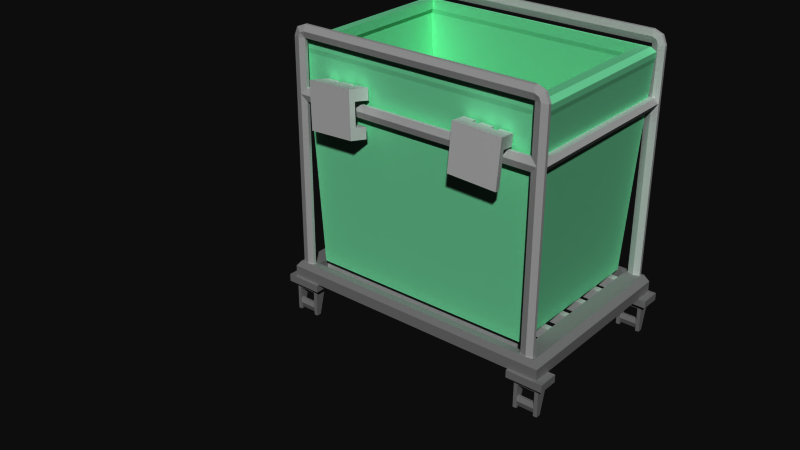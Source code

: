 # Source: bl_laundry_basket_mountpoints_shrunken.blend  (saved by Blender 2.49.2; exported with 4.5.12 LTS)
import bpy
from mathutils import Matrix  # noqa: F401  (used for matrix-valued properties, if any)

bpy.ops.wm.read_factory_settings(use_empty=True)
scene = bpy.context.scene
scene.name = 'Scene'

# ---- collections
col_collection_1 = bpy.data.collections.new('Collection 1'); scene.collection.children.link(col_collection_1)

# ---- materials (node trees are filled in below, after node groups)
mat_grey75 = bpy.data.materials.new('grey75')
mat_grey75.alpha_threshold = 0.0
mat_grey75.diffuse_color = (0.25, 0.25, 0.25, 1.0)
mat_grey75.roughness = 0.5
mat_grey75.line_color = (0.0, 0.0, 0.0, 1.0)
mat_hands = bpy.data.materials.new('hands')
mat_hands.alpha_threshold = 0.0
mat_hands.specular_color = (0.8, 0.8, 0.8)
mat_hands.roughness = 0.5
mat_hands.specular_intensity = 1.0
mat_hands.line_color = (0.0, 0.0, 0.0, 1.0)
mat_basket = bpy.data.materials.new('basket')
mat_basket.alpha_threshold = 0.0
mat_basket.diffuse_color = (0.4706, 0.9232, 0.671, 1.0)
mat_basket.roughness = 0.5
mat_basket.line_color = (0.0, 0.0, 0.0, 1.0)
mat_grey30 = bpy.data.materials.new('grey30')
mat_grey30.alpha_threshold = 0.0
mat_grey30.diffuse_color = (0.7, 0.7, 0.7, 1.0)
mat_grey30.roughness = 0.5
mat_grey30.line_color = (0.0, 0.0, 0.0, 1.0)
mat_grey50 = bpy.data.materials.new('grey50')
mat_grey50.alpha_threshold = 0.0
mat_grey50.diffuse_color = (0.5, 0.5, 0.5, 1.0)
mat_grey50.roughness = 0.5
mat_grey50.line_color = (0.0, 0.0, 0.0, 1.0)

# ---- material node trees

# ---- world
world_world = bpy.data.worlds.new('World'); scene.world = world_world
world_world.color = (0.05088, 0.05088, 0.05088)
world_world.use_sun_shadow = False
world_world.sun_shadow_jitter_overblur = 0.0
world_world.cycles.sampling_method = 'MANUAL'
world_world.cycles.sample_map_resolution = 256
world_world.light_settings.ao_factor = 0.4

# ---- meshes
me_cube_059 = bpy.data.meshes.new('Cube.059')
me_cube_059.from_pydata([(8.282, -13.77, 0.64), (8.446, -13.66, 0.64), (9.218, -13.77, 0.64), (9.054, -13.66, 0.64), (8.282, -13.84, 0.2846), (8.446, -13.74, 0.242), (9.218, -13.84, 0.2846), (9.054, -13.74, 0.242), (8.282, -14.04, -0.01673), (8.446, -13.96, -0.0954), (9.218, -14.04, -0.01673), (9.054, -13.96, -0.0954), (8.282, -14.34, -0.2181), (8.446, -14.3, -0.3208), (9.218, -14.34, -0.2181), (9.054, -14.3, -0.3208), (8.282, -14.7, -0.2888), (8.446, -14.7, -0.4), (9.218, -14.7, -0.2888), (9.054, -14.7, -0.4), (8.282, -15.06, -0.2181), (8.446, -15.1, -0.3208), (9.218, -15.06, -0.2181), (9.054, -15.1, -0.3208), (8.282, -15.36, -0.01673), (8.446, -15.44, -0.0954), (9.218, -15.36, -0.01673), (9.054, -15.44, -0.0954), (8.282, -15.56, 0.2846), (8.446, -15.66, 0.242), (9.218, -15.56, 0.2846), (9.054, -15.66, 0.242), (8.282, -15.63, 0.64), (8.446, -15.74, 0.64), (9.218, -15.63, 0.64), (9.054, -15.74, 0.64), (8.282, -15.56, 0.9954), (8.446, -15.66, 1.038), (9.218, -15.56, 0.9954), (9.054, -15.66, 1.038), (8.282, -15.36, 1.297), (8.446, -15.44, 1.375), (9.218, -15.36, 1.297), (9.054, -15.44, 1.375), (8.282, -15.06, 1.498), (8.446, -15.1, 1.601), (9.218, -15.06, 1.498), (9.054, -15.1, 1.601), (8.282, -14.7, 1.569), (8.446, -14.7, 1.68), (9.218, -14.7, 1.569), (9.054, -14.7, 1.68), (8.282, -14.34, 1.498), (8.446, -14.3, 1.601), (9.218, -14.34, 1.498), (9.054, -14.3, 1.601), (8.282, -14.04, 1.297), (8.446, -13.96, 1.375), (9.218, -14.04, 1.297), (9.054, -13.96, 1.375), (8.282, -13.84, 0.9954), (8.446, -13.74, 1.038), (9.218, -13.84, 0.9954), (9.054, -13.74, 1.038)], [], [(61, 3, 1), (11, 13, 9), (15, 17, 13), (19, 21, 17), (21, 27, 25), (27, 29, 25), (31, 33, 29), (35, 37, 33), (39, 41, 37), (43, 45, 41), (47, 49, 45), (51, 53, 49), (55, 57, 53), (59, 61, 57), (5, 11, 9), (38, 18, 10), (1, 7, 5), (4, 0, 1), (3, 6, 7), (9, 4, 5), (11, 6, 10), (13, 8, 9), (15, 10, 14), (17, 12, 13), (19, 14, 18), (17, 20, 16), (19, 22, 23), (25, 20, 21), (27, 22, 26), (29, 24, 25), (31, 26, 30), (33, 28, 29), (35, 30, 34), (33, 36, 32), (35, 38, 39), (37, 40, 36), (39, 42, 43), (45, 40, 41), (47, 42, 46), (49, 44, 45), (51, 46, 50), (49, 52, 48), (51, 54, 55), (57, 52, 53), (59, 54, 58), (61, 56, 57), (63, 58, 62), (1, 60, 61), (3, 62, 2), (28, 8, 12), (61, 63, 3), (11, 15, 13), (15, 19, 17), (19, 23, 21), (21, 23, 27), (27, 31, 29), (31, 35, 33), (35, 39, 37), (39, 43, 41), (43, 47, 45), (47, 51, 49), (51, 55, 53), (55, 59, 57), (59, 63, 61), (5, 7, 11), (10, 6, 2), (2, 62, 58), (58, 54, 50), (50, 46, 42), (42, 38, 10), (34, 30, 38), (26, 22, 18), (18, 14, 10), (10, 2, 58), (58, 50, 42), (38, 30, 26), (26, 18, 38), (10, 58, 42), (1, 3, 7), (1, 5, 4), (3, 2, 6), (9, 8, 4), (11, 7, 6), (13, 12, 8), (15, 11, 10), (17, 16, 12), (19, 15, 14), (17, 21, 20), (19, 18, 22), (25, 24, 20), (27, 23, 22), (29, 28, 24), (31, 27, 26), (33, 32, 28), (35, 31, 30), (33, 37, 36), (35, 34, 38), (37, 41, 40), (39, 38, 42), (45, 44, 40), (47, 43, 42), (49, 48, 44), (51, 47, 46), (49, 53, 52), (51, 50, 54), (57, 56, 52), (59, 55, 54), (61, 60, 56), (63, 59, 58), (1, 0, 60), (3, 63, 62), (60, 0, 56), (8, 0, 4), (12, 16, 28), (20, 24, 28), (28, 32, 36), (36, 40, 44), (44, 48, 56), (52, 56, 48), (0, 8, 56), (16, 20, 28), (28, 36, 56), (44, 56, 36), (8, 28, 56)])
me_cube_059.materials.append(mat_grey75)
me_cube_059.use_remesh_preserve_volume = False
me_cube_059.use_remesh_preserve_attributes = False
me_cube_059.use_mirror_vertex_groups = False
me_cube_059.update()
me_cube_060 = bpy.data.meshes.new('Cube.060')
me_cube_060.from_pydata([(-8.282, -13.77, 0.64), (-8.446, -13.66, 0.64), (-9.218, -13.77, 0.64), (-9.054, -13.66, 0.64), (-8.282, -13.84, 0.2846), (-8.446, -13.74, 0.242), (-9.218, -13.84, 0.2846), (-9.054, -13.74, 0.242), (-8.282, -14.04, -0.01673), (-8.446, -13.96, -0.0954), (-9.218, -14.04, -0.01673), (-9.054, -13.96, -0.0954), (-8.282, -14.34, -0.2181), (-8.446, -14.3, -0.3208), (-9.218, -14.34, -0.2181), (-9.054, -14.3, -0.3208), (-8.282, -14.7, -0.2888), (-8.446, -14.7, -0.4), (-9.218, -14.7, -0.2888), (-9.054, -14.7, -0.4), (-8.282, -15.06, -0.2181), (-8.446, -15.1, -0.3208), (-9.218, -15.06, -0.2181), (-9.054, -15.1, -0.3208), (-8.282, -15.36, -0.01673), (-8.446, -15.44, -0.0954), (-9.218, -15.36, -0.01673), (-9.054, -15.44, -0.0954), (-8.282, -15.56, 0.2846), (-8.446, -15.66, 0.242), (-9.218, -15.56, 0.2846), (-9.054, -15.66, 0.242), (-8.282, -15.63, 0.64), (-8.446, -15.74, 0.64), (-9.218, -15.63, 0.64), (-9.054, -15.74, 0.64), (-8.282, -15.56, 0.9954), (-8.446, -15.66, 1.038), (-9.218, -15.56, 0.9954), (-9.054, -15.66, 1.038), (-8.282, -15.36, 1.297), (-8.446, -15.44, 1.375), (-9.218, -15.36, 1.297), (-9.054, -15.44, 1.375), (-8.282, -15.06, 1.498), (-8.446, -15.1, 1.601), (-9.218, -15.06, 1.498), (-9.054, -15.1, 1.601), (-8.282, -14.7, 1.569), (-8.446, -14.7, 1.68), (-9.218, -14.7, 1.569), (-9.054, -14.7, 1.68), (-8.282, -14.34, 1.498), (-8.446, -14.3, 1.601), (-9.218, -14.34, 1.498), (-9.054, -14.3, 1.601), (-8.282, -14.04, 1.297), (-8.446, -13.96, 1.375), (-9.218, -14.04, 1.297), (-9.054, -13.96, 1.375), (-8.282, -13.84, 0.9954), (-8.446, -13.74, 1.038), (-9.218, -13.84, 0.9954), (-9.054, -13.74, 1.038)], [], [(61, 3, 63), (13, 11, 9), (17, 15, 13), (21, 19, 17), (21, 27, 23), (29, 27, 25), (33, 31, 29), (37, 35, 33), (41, 39, 37), (45, 43, 41), (49, 47, 45), (53, 51, 49), (57, 55, 53), (61, 59, 57), (5, 11, 7), (38, 50, 18), (1, 7, 3), (1, 4, 5), (6, 3, 7), (4, 9, 5), (11, 6, 7), (8, 13, 9), (15, 10, 11), (12, 17, 13), (19, 14, 15), (17, 20, 21), (23, 18, 19), (20, 25, 21), (27, 22, 23), (24, 29, 25), (31, 26, 27), (28, 33, 29), (35, 30, 31), (33, 36, 37), (38, 35, 39), (37, 40, 41), (42, 39, 43), (40, 45, 41), (46, 43, 47), (44, 49, 45), (51, 46, 47), (49, 52, 53), (54, 51, 55), (53, 56, 57), (59, 54, 55), (56, 61, 57), (63, 58, 59), (60, 1, 61), (3, 62, 63), (36, 8, 56), (61, 1, 3), (13, 15, 11), (17, 19, 15), (21, 23, 19), (21, 25, 27), (29, 31, 27), (33, 35, 31), (37, 39, 35), (41, 43, 39), (45, 47, 43), (49, 51, 47), (53, 55, 51), (57, 59, 55), (61, 63, 59), (5, 9, 11), (2, 6, 10), (10, 14, 18), (18, 22, 26), (26, 30, 38), (34, 38, 30), (42, 46, 50), (50, 54, 58), (58, 62, 2), (2, 10, 58), (18, 26, 38), (38, 42, 50), (50, 58, 18), (10, 18, 58), (1, 5, 7), (1, 0, 4), (6, 2, 3), (4, 8, 9), (11, 10, 6), (8, 12, 13), (15, 14, 10), (12, 16, 17), (19, 18, 14), (17, 16, 20), (23, 22, 18), (20, 24, 25), (27, 26, 22), (24, 28, 29), (31, 30, 26), (28, 32, 33), (35, 34, 30), (33, 32, 36), (38, 34, 35), (37, 36, 40), (42, 38, 39), (40, 44, 45), (46, 42, 43), (44, 48, 49), (51, 50, 46), (49, 48, 52), (54, 50, 51), (53, 52, 56), (59, 58, 54), (56, 60, 61), (63, 62, 58), (60, 0, 1), (3, 2, 62), (4, 0, 8), (56, 0, 60), (52, 48, 56), (44, 40, 36), (36, 32, 28), (28, 24, 20), (20, 16, 12), (12, 8, 20), (0, 56, 8), (48, 44, 36), (36, 28, 8), (20, 8, 28), (56, 48, 36)])
me_cube_060.materials.append(mat_grey75)
me_cube_060.use_remesh_preserve_volume = False
me_cube_060.use_remesh_preserve_attributes = False
me_cube_060.use_mirror_vertex_groups = False
me_cube_060.update()
me_cube_061 = bpy.data.meshes.new('Cube.061')
me_cube_061.from_pydata([(-8.282, 14.59, 0.64), (-8.446, 14.7, 0.64), (-9.218, 14.59, 0.64), (-9.054, 14.7, 0.64), (-8.282, 14.52, 0.2846), (-8.446, 14.62, 0.242), (-9.218, 14.52, 0.2846), (-9.054, 14.62, 0.242), (-8.282, 14.32, -0.01673), (-8.446, 14.4, -0.0954), (-9.218, 14.32, -0.01673), (-9.054, 14.4, -0.0954), (-8.282, 14.02, -0.2181), (-8.446, 14.06, -0.3208), (-9.218, 14.02, -0.2181), (-9.054, 14.06, -0.3208), (-8.282, 13.66, -0.2888), (-8.446, 13.66, -0.4), (-9.218, 13.66, -0.2888), (-9.054, 13.66, -0.4), (-8.282, 13.3, -0.2181), (-8.446, 13.26, -0.3208), (-9.218, 13.3, -0.2181), (-9.054, 13.26, -0.3208), (-8.282, 13.0, -0.01673), (-8.446, 12.92, -0.0954), (-9.218, 13.0, -0.01673), (-9.054, 12.92, -0.0954), (-8.282, 12.8, 0.2846), (-8.446, 12.7, 0.242), (-9.218, 12.8, 0.2846), (-9.054, 12.7, 0.242), (-8.282, 12.73, 0.64), (-8.446, 12.62, 0.64), (-9.218, 12.73, 0.64), (-9.054, 12.62, 0.64), (-8.282, 12.8, 0.9954), (-8.446, 12.7, 1.038), (-9.218, 12.8, 0.9954), (-9.054, 12.7, 1.038), (-8.282, 13.0, 1.297), (-8.446, 12.92, 1.375), (-9.218, 13.0, 1.297), (-9.054, 12.92, 1.375), (-8.282, 13.3, 1.498), (-8.446, 13.26, 1.601), (-9.218, 13.3, 1.498), (-9.054, 13.26, 1.601), (-8.282, 13.66, 1.569), (-8.446, 13.66, 1.68), (-9.218, 13.66, 1.569), (-9.054, 13.66, 1.68), (-8.282, 14.02, 1.498), (-8.446, 14.06, 1.601), (-9.218, 14.02, 1.498), (-9.054, 14.06, 1.601), (-8.282, 14.32, 1.297), (-8.446, 14.4, 1.375), (-9.218, 14.32, 1.297), (-9.054, 14.4, 1.375), (-8.282, 14.52, 0.9954), (-8.446, 14.62, 1.038), (-9.218, 14.52, 0.9954), (-9.054, 14.62, 1.038)], [], [(61, 3, 63), (13, 11, 9), (17, 15, 13), (21, 19, 17), (21, 27, 23), (29, 27, 25), (33, 31, 29), (37, 35, 33), (41, 39, 37), (45, 43, 41), (49, 47, 45), (53, 51, 49), (57, 55, 53), (57, 63, 59), (9, 7, 5), (38, 50, 18), (1, 7, 3), (1, 4, 5), (6, 3, 7), (4, 9, 5), (10, 7, 11), (8, 13, 9), (14, 11, 15), (12, 17, 13), (18, 15, 19), (16, 21, 17), (22, 19, 23), (21, 24, 25), (27, 22, 23), (24, 29, 25), (31, 26, 27), (28, 33, 29), (35, 30, 31), (33, 36, 37), (38, 35, 39), (37, 40, 41), (42, 39, 43), (41, 44, 45), (47, 42, 43), (45, 48, 49), (50, 47, 51), (49, 52, 53), (55, 50, 51), (52, 57, 53), (59, 54, 55), (57, 60, 61), (63, 58, 59), (60, 1, 61), (3, 62, 63), (36, 8, 56), (61, 1, 3), (13, 15, 11), (17, 19, 15), (21, 23, 19), (21, 25, 27), (29, 31, 27), (33, 35, 31), (37, 39, 35), (41, 43, 39), (45, 47, 43), (49, 51, 47), (53, 55, 51), (57, 59, 55), (57, 61, 63), (9, 11, 7), (2, 6, 10), (10, 14, 18), (18, 22, 26), (26, 30, 38), (34, 38, 30), (42, 46, 50), (50, 54, 58), (58, 62, 2), (2, 10, 58), (18, 26, 38), (38, 42, 50), (50, 58, 18), (10, 18, 58), (1, 5, 7), (1, 0, 4), (6, 2, 3), (4, 8, 9), (10, 6, 7), (8, 12, 13), (14, 10, 11), (12, 16, 17), (18, 14, 15), (16, 20, 21), (22, 18, 19), (21, 20, 24), (27, 26, 22), (24, 28, 29), (31, 30, 26), (28, 32, 33), (35, 34, 30), (33, 32, 36), (38, 34, 35), (37, 36, 40), (42, 38, 39), (41, 40, 44), (47, 46, 42), (45, 44, 48), (50, 46, 47), (49, 48, 52), (55, 54, 50), (52, 56, 57), (59, 58, 54), (57, 56, 60), (63, 62, 58), (60, 0, 1), (3, 2, 62), (4, 0, 8), (56, 0, 60), (52, 48, 56), (44, 40, 36), (36, 32, 28), (28, 24, 20), (20, 16, 8), (12, 8, 16), (0, 56, 8), (48, 44, 36), (36, 28, 8), (20, 8, 28), (56, 48, 36)])
me_cube_061.materials.append(mat_grey75)
me_cube_061.use_remesh_preserve_volume = False
me_cube_061.use_remesh_preserve_attributes = False
me_cube_061.use_mirror_vertex_groups = False
me_cube_061.update()
me_cube_058 = bpy.data.meshes.new('Cube.058')
me_cube_058.from_pydata([(8.282, 14.59, 0.64), (8.446, 14.7, 0.64), (9.218, 14.59, 0.64), (9.054, 14.7, 0.64), (8.282, 14.52, 0.2846), (8.446, 14.62, 0.242), (9.218, 14.52, 0.2846), (9.054, 14.62, 0.242), (8.282, 14.32, -0.01673), (8.446, 14.4, -0.0954), (9.218, 14.32, -0.01673), (9.054, 14.4, -0.0954), (8.282, 14.02, -0.2181), (8.446, 14.06, -0.3208), (9.218, 14.02, -0.2181), (9.054, 14.06, -0.3208), (8.282, 13.66, -0.2888), (8.446, 13.66, -0.4), (9.218, 13.66, -0.2888), (9.054, 13.66, -0.4), (8.282, 13.3, -0.2181), (8.446, 13.26, -0.3208), (9.218, 13.3, -0.2181), (9.054, 13.26, -0.3208), (8.282, 13.0, -0.01673), (8.446, 12.92, -0.0954), (9.218, 13.0, -0.01673), (9.054, 12.92, -0.0954), (8.282, 12.8, 0.2846), (8.446, 12.7, 0.242), (9.218, 12.8, 0.2846), (9.054, 12.7, 0.242), (8.282, 12.73, 0.64), (8.446, 12.62, 0.64), (9.218, 12.73, 0.64), (9.054, 12.62, 0.64), (8.282, 12.8, 0.9954), (8.446, 12.7, 1.038), (9.218, 12.8, 0.9954), (9.054, 12.7, 1.038), (8.282, 13.0, 1.297), (8.446, 12.92, 1.375), (9.218, 13.0, 1.297), (9.054, 12.92, 1.375), (8.282, 13.3, 1.498), (8.446, 13.26, 1.601), (9.218, 13.3, 1.498), (9.054, 13.26, 1.601), (8.282, 13.66, 1.569), (8.446, 13.66, 1.68), (9.218, 13.66, 1.569), (9.054, 13.66, 1.68), (8.282, 14.02, 1.498), (8.446, 14.06, 1.601), (9.218, 14.02, 1.498), (9.054, 14.06, 1.601), (8.282, 14.32, 1.297), (8.446, 14.4, 1.375), (9.218, 14.32, 1.297), (9.054, 14.4, 1.375), (8.282, 14.52, 0.9954), (8.446, 14.62, 1.038), (9.218, 14.52, 0.9954), (9.054, 14.62, 1.038)], [], [(61, 3, 1), (9, 15, 13), (15, 17, 13), (17, 23, 21), (21, 27, 25), (27, 29, 25), (31, 33, 29), (35, 37, 33), (39, 41, 37), (43, 45, 41), (47, 49, 45), (51, 53, 49), (55, 57, 53), (57, 63, 61), (7, 9, 5), (38, 18, 10), (1, 7, 5), (4, 0, 1), (3, 6, 7), (5, 8, 4), (7, 10, 11), (13, 8, 9), (15, 10, 14), (13, 16, 12), (19, 14, 18), (21, 16, 17), (19, 22, 23), (25, 20, 21), (27, 22, 26), (25, 28, 24), (27, 30, 31), (33, 28, 29), (35, 30, 34), (33, 36, 32), (35, 38, 39), (41, 36, 37), (39, 42, 43), (41, 44, 40), (43, 46, 47), (45, 48, 44), (51, 46, 50), (49, 52, 48), (51, 54, 55), (53, 56, 52), (55, 58, 59), (61, 56, 57), (63, 58, 62), (1, 60, 61), (3, 62, 2), (28, 56, 8), (61, 63, 3), (9, 11, 15), (15, 19, 17), (17, 19, 23), (21, 23, 27), (27, 31, 29), (31, 35, 33), (35, 39, 37), (39, 43, 41), (43, 47, 45), (47, 51, 49), (51, 55, 53), (55, 59, 57), (57, 59, 63), (7, 11, 9), (10, 6, 2), (2, 62, 58), (58, 54, 50), (50, 46, 42), (42, 38, 58), (34, 30, 38), (26, 22, 18), (18, 14, 10), (10, 2, 58), (58, 50, 42), (38, 30, 26), (26, 18, 38), (10, 58, 38), (1, 3, 7), (1, 5, 4), (3, 2, 6), (5, 9, 8), (7, 6, 10), (13, 12, 8), (15, 11, 10), (13, 17, 16), (19, 15, 14), (21, 20, 16), (19, 18, 22), (25, 24, 20), (27, 23, 22), (25, 29, 28), (27, 26, 30), (33, 32, 28), (35, 31, 30), (33, 37, 36), (35, 34, 38), (41, 40, 36), (39, 38, 42), (41, 45, 44), (43, 42, 46), (45, 49, 48), (51, 47, 46), (49, 53, 52), (51, 50, 54), (53, 57, 56), (55, 54, 58), (61, 60, 56), (63, 59, 58), (1, 0, 60), (3, 63, 62), (60, 0, 56), (8, 0, 4), (12, 16, 8), (20, 24, 28), (28, 32, 36), (36, 40, 44), (44, 48, 56), (52, 56, 48), (0, 8, 56), (16, 20, 28), (28, 36, 56), (44, 56, 36), (8, 16, 28)])
me_cube_058.materials.append(mat_grey75)
me_cube_058.use_remesh_preserve_volume = False
me_cube_058.use_remesh_preserve_attributes = False
me_cube_058.use_mirror_vertex_groups = False
me_cube_058.update()
me_base_mesh_000 = bpy.data.meshes.new('base_Mesh.000')
me_base_mesh_000.from_pydata([(0.552, 1.754, 1.504), (0.5929, 1.751, 1.501), (0.5811, 1.665, 1.402), (0.663, 1.66, 1.397), (0.4525, 1.533, 1.659), (0.3372, 1.526, 1.487), (0.3329, 1.448, 1.493), (0.4206, 1.675, 1.413), (0.4355, 1.442, 1.486), (0.4398, 1.52, 1.48), (0.5402, 1.668, 1.405), (0.5479, 1.675, 1.513), (0.5445, 1.746, 1.399), (0.4658, 1.751, 1.404), (0.4692, 1.68, 1.518), (0.4615, 1.672, 1.41), (0.6706, 1.668, 1.505), (0.5888, 1.673, 1.51), (0.4282, 1.683, 1.521), (0.3586, 1.697, 1.654), (0.6909, 1.763, 1.724), (0.6747, 1.747, 1.496), (0.5854, 1.744, 1.396), (0.4249, 1.754, 1.407), (0.4323, 1.761, 1.512), (0.3698, 1.782, 1.745), (0.4733, 1.759, 1.509), (0.5304, 1.773, 1.735), (0.6736, 1.448, 1.748), (0.6673, 1.739, 1.391), (0.3462, 1.758, 1.412), (0.3419, 1.68, 1.418), (0.3525, 1.468, 1.769), (0.3499, 1.539, 1.666), (0.4373, 1.692, 1.649), (0.6797, 1.677, 1.633), (0.6667, 1.441, 1.651), (0.4482, 1.454, 1.665), (-0.5888, 1.673, 1.51), (-0.5929, 1.751, 1.501), (-0.5811, 1.665, 1.402), (-0.6673, 1.739, 1.391), (-0.663, 1.66, 1.397), (-0.3462, 1.758, 1.412), (-0.4249, 1.754, 1.407), (-0.3499, 1.539, 1.666), (-0.4398, 1.52, 1.48), (-0.3372, 1.526, 1.487), (-0.3329, 1.448, 1.493), (-0.4206, 1.675, 1.413), (-0.4282, 1.683, 1.521), (-0.4355, 1.442, 1.486), (-0.4525, 1.533, 1.659), (-0.4482, 1.454, 1.665), (-0.552, 1.754, 1.504), (-0.5445, 1.746, 1.399), (-0.5402, 1.668, 1.405), (-0.4658, 1.751, 1.404), (-0.4615, 1.672, 1.41), (-0.5479, 1.675, 1.513), (-0.4692, 1.68, 1.518), (-0.6706, 1.668, 1.505), (-0.4373, 1.692, 1.649), (-0.3586, 1.697, 1.654), (-0.3419, 1.68, 1.418), (-0.5304, 1.773, 1.735), (-0.6747, 1.747, 1.496), (-0.5854, 1.744, 1.396), (-0.4323, 1.761, 1.512), (-0.3698, 1.782, 1.745), (-0.4733, 1.759, 1.509), (-0.3525, 1.468, 1.769), (-0.6909, 1.763, 1.724), (-0.6736, 1.448, 1.748), (-0.6667, 1.441, 1.651), (-0.6797, 1.677, 1.633)], [], [(11, 0, 1), (11, 1, 17), (1, 2, 17), (2, 1, 22), (2, 29, 3), (29, 2, 22), (30, 7, 31), (7, 30, 23), (33, 9, 5), (9, 33, 4), (5, 8, 6), (8, 5, 9), (7, 24, 18), (24, 7, 23), (8, 4, 37), (4, 8, 9), (26, 15, 14), (15, 26, 13), (10, 0, 11), (0, 10, 12), (15, 12, 10), (12, 15, 13), (14, 24, 26), (24, 14, 18), (15, 11, 14), (11, 15, 10), (16, 2, 3), (2, 16, 17), (35, 17, 16), (17, 35, 11), (34, 11, 35), (11, 34, 14), (14, 34, 18), (19, 18, 34), (31, 18, 19), (18, 31, 7), (1, 0, 27), (20, 1, 27), (21, 1, 20), (1, 21, 22), (29, 22, 21), (23, 30, 24), (25, 24, 30), (27, 24, 25), (24, 27, 26), (0, 26, 27), (26, 0, 13), (13, 0, 12), (25, 32, 27), (28, 27, 32), (27, 28, 20), (35, 28, 36), (28, 35, 20), (20, 35, 21), (16, 21, 35), (3, 21, 16), (21, 3, 29), (5, 6, 33), (32, 33, 6), (33, 32, 19), (25, 19, 32), (30, 19, 25), (19, 30, 31), (36, 28, 37), (32, 37, 28), (6, 37, 32), (37, 6, 8), (33, 19, 4), (34, 4, 19), (35, 4, 34), (36, 4, 35), (4, 36, 37), (39, 54, 59), (59, 38, 39), (39, 38, 40), (40, 67, 39), (40, 42, 41), (41, 67, 40), (43, 64, 49), (49, 44, 43), (45, 47, 46), (46, 52, 45), (47, 48, 51), (51, 46, 47), (49, 50, 68), (68, 44, 49), (51, 53, 52), (52, 46, 51), (70, 60, 58), (58, 57, 70), (56, 59, 54), (54, 55, 56), (58, 56, 55), (55, 57, 58), (60, 70, 68), (68, 50, 60), (58, 60, 59), (59, 56, 58), (61, 42, 40), (40, 38, 61), (75, 61, 38), (38, 59, 75), (62, 75, 59), (59, 60, 62), (60, 50, 62), (63, 62, 50), (64, 63, 50), (50, 49, 64), (65, 54, 39), (72, 65, 39), (66, 72, 39), (39, 67, 66), (41, 66, 67), (44, 68, 43), (69, 43, 68), (65, 69, 68), (68, 70, 65), (54, 65, 70), (70, 57, 54), (55, 54, 57), (69, 65, 71), (73, 71, 65), (65, 72, 73), (75, 74, 73), (73, 72, 75), (72, 66, 75), (61, 75, 66), (42, 61, 66), (66, 41, 42), (47, 45, 48), (71, 48, 45), (45, 63, 71), (69, 71, 63), (43, 69, 63), (63, 64, 43), (74, 53, 73), (71, 73, 53), (48, 71, 53), (53, 51, 48), (45, 52, 63), (62, 63, 52), (75, 62, 52), (74, 75, 52), (52, 53, 74)])
_uv = me_base_mesh_000.uv_layers.new(name='UVMap')
_uv.uv.foreach_set('vector', [0.4659, 0.5893, 0.4659, 0.6785, 0.429, 0.6785, 0.4659, 0.5893, 0.429, 0.6785, 0.429, 0.5893, 0.4131, 0.6785, 0.2928, 0.5893, 0.4167, 0.5893, 0.2928, 0.5893, 0.4131, 0.6785, 0.0, 1.0, 0.429, 0.5893, 0.3552, 0.6785, 0.3552, 0.5893, 0.3552, 0.6785, 0.429, 0.5893, 0.429, 0.6785, 0.6448, 0.6785, 0.5738, 0.5893, 0.6448, 0.5893, 0.5738, 0.5893, 0.6448, 0.6785, 0.5738, 0.6785, 0.4368, 0.6448, 0.6425, 0.5523, 0.6425, 0.6448, 0.6425, 0.5523, 0.4368, 0.6448, 0.4368, 0.5523, 0.6448, 0.4107, 0.5523, 0.3215, 0.6448, 0.3215, 0.5523, 0.3215, 0.6448, 0.4107, 0.5523, 0.4107, 0.7072, 0.5893, 0.5869, 0.6785, 0.5833, 0.5893, 0.5869, 0.6785, 0.7072, 0.5893, 0.7072, 0.6785, 0.6425, 0.3215, 0.4368, 0.4107, 0.4368, 0.3215, 0.4368, 0.4107, 0.6425, 0.3215, 0.6425, 0.4107, 0.4131, 0.6785, 0.2928, 0.5893, 0.4167, 0.5893, 0.2928, 0.5893, 0.4131, 0.6785, 0.2928, 0.6785, 0.7072, 0.5893, 0.5869, 0.6785, 0.5833, 0.5893, 0.5869, 0.6785, 0.7072, 0.5893, 0.7072, 0.6785, 0.5369, 0.5893, 0.4659, 0.6785, 0.4659, 0.5893, 0.4659, 0.6785, 0.5369, 0.5893, 0.5369, 0.6785, 0.5369, 0.5893, 0.5738, 0.6785, 0.5369, 0.6785, 0.5738, 0.6785, 0.5369, 0.5893, 0.5738, 0.5893, 0.2928, 0.5369, 0.4167, 0.4659, 0.4167, 0.5369, 0.4167, 0.4659, 0.2928, 0.5369, 0.2928, 0.4659, 0.4167, 0.3552, 0.2928, 0.429, 0.2928, 0.3552, 0.2928, 0.429, 0.4167, 0.3552, 0.4167, 0.429, 0.5632, 0.3552, 0.4167, 0.429, 0.4167, 0.3552, 0.4167, 0.429, 0.5632, 0.3552, 0.4167, 0.4659, 0.5632, 0.5738, 0.4167, 0.4659, 0.5632, 0.3552, 0.4167, 0.4659, 0.5632, 0.5738, 0.4167, 0.5369, 0.4167, 0.5369, 0.5632, 0.5738, 0.4167, 0.5738, 0.5632, 0.6448, 0.4167, 0.5738, 0.5632, 0.5738, 0.2928, 0.6448, 0.4167, 0.5738, 0.5632, 0.6448, 0.4167, 0.5738, 0.2928, 0.6448, 0.2928, 0.5738, 0.5869, 0.429, 0.5869, 0.4659, 0.325, 0.5, 0.325, 0.3552, 0.5869, 0.429, 0.325, 0.5, 0.5869, 0.3552, 0.5869, 0.429, 0.325, 0.3552, 0.5869, 0.429, 0.5869, 0.3552, 0.7072, 0.429, 0.7072, 0.3552, 0.7072, 0.429, 0.5869, 0.3552, 0.7072, 0.5738, 0.7072, 0.6448, 0.5869, 0.5738, 0.325, 0.6448, 0.5869, 0.5738, 0.7072, 0.6448, 0.325, 0.5, 0.5869, 0.5738, 0.325, 0.6448, 0.5869, 0.5738, 0.325, 0.5, 0.5869, 0.5369, 0.5869, 0.4659, 0.5869, 0.5369, 0.325, 0.5, 0.5869, 0.5369, 0.5869, 0.4659, 0.7072, 0.5369, 0.7072, 0.5369, 0.5869, 0.4659, 0.7072, 0.4659, 0.3552, 0.6785, 0.3552, 0.3215, 0.5, 0.6785, 0.6448, 0.3215, 0.5, 0.6785, 0.3552, 0.3215, 0.5, 0.6785, 0.6448, 0.3215, 0.6448, 0.6785, 0.4368, 0.5893, 0.325, 0.3215, 0.4368, 0.3215, 0.325, 0.3215, 0.4368, 0.5893, 0.325, 0.6785, 0.325, 0.6785, 0.4368, 0.5893, 0.5869, 0.6785, 0.5833, 0.5893, 0.5869, 0.6785, 0.4368, 0.5893, 0.7072, 0.5893, 0.5869, 0.6785, 0.5833, 0.5893, 0.5869, 0.6785, 0.7072, 0.5893, 0.7072, 0.6785, 0.3575, 0.4107, 0.3575, 0.3215, 0.5632, 0.4107, 0.675, 0.3215, 0.5632, 0.4107, 0.3575, 0.3215, 0.5632, 0.4107, 0.675, 0.3215, 0.5632, 0.5893, 0.675, 0.6785, 0.5632, 0.5893, 0.675, 0.3215, 0.2928, 0.6785, 0.5632, 0.5893, 0.675, 0.6785, 0.5632, 0.5893, 0.2928, 0.6785, 0.2928, 0.5893, 0.5632, 0.3552, 0.675, 0.3552, 0.5632, 0.5523, 0.675, 0.6448, 0.5632, 0.5523, 0.675, 0.3552, 0.3575, 0.6448, 0.5632, 0.5523, 0.675, 0.6448, 0.5632, 0.5523, 0.3575, 0.6448, 0.3575, 0.5523, 0.6448, 0.4107, 0.6448, 0.5893, 0.5523, 0.4107, 0.5738, 0.5893, 0.5523, 0.4107, 0.6448, 0.5893, 0.3552, 0.5893, 0.5523, 0.4107, 0.5738, 0.5893, 0.3552, 0.3215, 0.5523, 0.4107, 0.3552, 0.5893, 0.5523, 0.4107, 0.3552, 0.3215, 0.5523, 0.3215, 0.429, 0.6785, 0.4659, 0.6785, 0.4659, 0.5893, 0.4659, 0.5893, 0.429, 0.5893, 0.429, 0.6785, 0.4131, 0.6785, 0.4167, 0.5893, 0.2928, 0.5893, 0.2928, 0.5893, 0.0, 1.0, 0.4131, 0.6785, 0.429, 0.5893, 0.3552, 0.5893, 0.3552, 0.6785, 0.3552, 0.6785, 0.429, 0.6785, 0.429, 0.5893, 0.6448, 0.6785, 0.6448, 0.5893, 0.5738, 0.5893, 0.5738, 0.5893, 0.5738, 0.6785, 0.6448, 0.6785, 0.4368, 0.6448, 0.6425, 0.6448, 0.6425, 0.5523, 0.6425, 0.5523, 0.4368, 0.5523, 0.4368, 0.6448, 0.6448, 0.4107, 0.6448, 0.3215, 0.5523, 0.3215, 0.5523, 0.3215, 0.5523, 0.4107, 0.6448, 0.4107, 0.7072, 0.5893, 0.5833, 0.5893, 0.5869, 0.6785, 0.5869, 0.6785, 0.7072, 0.6785, 0.7072, 0.5893, 0.6425, 0.3215, 0.4368, 0.3215, 0.4368, 0.4107, 0.4368, 0.4107, 0.6425, 0.4107, 0.6425, 0.3215, 0.4131, 0.6785, 0.4167, 0.5893, 0.2928, 0.5893, 0.2928, 0.5893, 0.2928, 0.6785, 0.4131, 0.6785, 0.7072, 0.5893, 0.5833, 0.5893, 0.5869, 0.6785, 0.5869, 0.6785, 0.7072, 0.6785, 0.7072, 0.5893, 0.5369, 0.5893, 0.4659, 0.5893, 0.4659, 0.6785, 0.4659, 0.6785, 0.5369, 0.6785, 0.5369, 0.5893, 0.5369, 0.5893, 0.5369, 0.6785, 0.5738, 0.6785, 0.5738, 0.6785, 0.5738, 0.5893, 0.5369, 0.5893, 0.2928, 0.5369, 0.4167, 0.5369, 0.4167, 0.4659, 0.4167, 0.4659, 0.2928, 0.4659, 0.2928, 0.5369, 0.4167, 0.3552, 0.2928, 0.3552, 0.2928, 0.429, 0.2928, 0.429, 0.4167, 0.429, 0.4167, 0.3552, 0.5632, 0.3552, 0.4167, 0.3552, 0.4167, 0.429, 0.4167, 0.429, 0.4167, 0.4659, 0.5632, 0.3552, 0.5632, 0.5738, 0.5632, 0.3552, 0.4167, 0.4659, 0.4167, 0.4659, 0.4167, 0.5369, 0.5632, 0.5738, 0.4167, 0.5369, 0.4167, 0.5738, 0.5632, 0.5738, 0.5632, 0.6448, 0.5632, 0.5738, 0.4167, 0.5738, 0.2928, 0.6448, 0.5632, 0.6448, 0.4167, 0.5738, 0.4167, 0.5738, 0.2928, 0.5738, 0.2928, 0.6448, 0.325, 0.5, 0.5869, 0.4659, 0.5869, 0.429, 0.325, 0.3552, 0.325, 0.5, 0.5869, 0.429, 0.5869, 0.3552, 0.325, 0.3552, 0.5869, 0.429, 0.5869, 0.429, 0.7072, 0.429, 0.5869, 0.3552, 0.7072, 0.3552, 0.5869, 0.3552, 0.7072, 0.429, 0.7072, 0.5738, 0.5869, 0.5738, 0.7072, 0.6448, 0.325, 0.6448, 0.7072, 0.6448, 0.5869, 0.5738, 0.325, 0.5, 0.325, 0.6448, 0.5869, 0.5738, 0.5869, 0.5738, 0.5869, 0.5369, 0.325, 0.5, 0.5869, 0.4659, 0.325, 0.5, 0.5869, 0.5369, 0.5869, 0.5369, 0.7072, 0.5369, 0.5869, 0.4659, 0.7072, 0.4659, 0.5869, 0.4659, 0.7072, 0.5369, 0.3552, 0.6785, 0.5, 0.6785, 0.3552, 0.3215, 0.6448, 0.3215, 0.3552, 0.3215, 0.5, 0.6785, 0.5, 0.6785, 0.6448, 0.6785, 0.6448, 0.3215, 0.4368, 0.5893, 0.4368, 0.3215, 0.325, 0.3215, 0.325, 0.3215, 0.325, 0.6785, 0.4368, 0.5893, 0.325, 0.6785, 0.5869, 0.6785, 0.4368, 0.5893, 0.5833, 0.5893, 0.4368, 0.5893, 0.5869, 0.6785, 0.7072, 0.5893, 0.5833, 0.5893, 0.5869, 0.6785, 0.5869, 0.6785, 0.7072, 0.6785, 0.7072, 0.5893, 0.3575, 0.4107, 0.5632, 0.4107, 0.3575, 0.3215, 0.675, 0.3215, 0.3575, 0.3215, 0.5632, 0.4107, 0.5632, 0.4107, 0.5632, 0.5893, 0.675, 0.3215, 0.675, 0.6785, 0.675, 0.3215, 0.5632, 0.5893, 0.2928, 0.6785, 0.675, 0.6785, 0.5632, 0.5893, 0.5632, 0.5893, 0.2928, 0.5893, 0.2928, 0.6785, 0.5632, 0.3552, 0.5632, 0.5523, 0.675, 0.3552, 0.675, 0.6448, 0.675, 0.3552, 0.5632, 0.5523, 0.3575, 0.6448, 0.675, 0.6448, 0.5632, 0.5523, 0.5632, 0.5523, 0.3575, 0.5523, 0.3575, 0.6448, 0.6448, 0.4107, 0.5523, 0.4107, 0.6448, 0.5893, 0.5738, 0.5893, 0.6448, 0.5893, 0.5523, 0.4107, 0.3552, 0.5893, 0.5738, 0.5893, 0.5523, 0.4107, 0.3552, 0.3215, 0.3552, 0.5893, 0.5523, 0.4107, 0.5523, 0.4107, 0.5523, 0.3215, 0.3552, 0.3215])
me_base_mesh_000.materials.append(mat_hands)
me_base_mesh_000.use_remesh_preserve_volume = False
me_base_mesh_000.use_remesh_preserve_attributes = False
me_base_mesh_000.use_mirror_vertex_groups = False
me_base_mesh_000.update()
me_cube_053 = bpy.data.meshes.new('Cube.053')
me_cube_053.from_pydata([(-0.7659, -1.326, 0.3383), (-0.7659, 1.326, 0.3383), (0.7659, -1.326, 0.3383), (0.7659, 1.326, 0.3383), (-0.7662, -1.279, 1.848), (-0.7662, 1.279, 1.848), (0.7662, 1.279, 1.848), (0.7662, -1.279, 1.848), (-0.6975, -1.251, 0.3383), (-0.7175, 1.271, 0.3383), (0.6975, 1.251, 0.3383), (0.7175, -1.271, 0.3383), (-0.8606, -1.376, 1.819), (-0.8287, -1.341, 1.848), (-0.8287, 1.341, 1.848), (-0.8606, 1.376, 1.819), (0.8287, -1.341, 1.848), (0.8606, -1.376, 1.819), (0.8287, 1.341, 1.848), (0.8606, 1.376, 1.819), (-0.7662, -1.279, 1.783), (-0.8606, -1.376, 1.783), (0.7662, -1.279, 1.783), (0.8606, -1.376, 1.783), (0.7662, 1.279, 1.783), (0.8606, 1.376, 1.783), (-0.7662, 1.279, 1.783), (-0.8606, 1.376, 1.783), (0.781, 1.29, 1.753), (-0.781, -1.29, 1.753), (-0.855, -1.367, 1.753), (0.855, -1.367, 1.753), (0.781, -1.29, 1.753), (0.855, 1.367, 1.753), (-0.781, 1.29, 1.753), (-0.855, 1.367, 1.753), (-0.7175, -1.271, 0.3868), (-0.7175, 1.271, 0.3868), (0.7175, 1.271, 0.3868), (0.7175, -1.271, 0.3868), (-0.7175, -1.271, 0.3383), (-0.7175, -1.271, 0.3383), (-0.7175, 1.271, 0.3383), (-0.6975, 1.251, 0.3383), (0.7175, 1.271, 0.3383), (0.7175, 1.271, 0.3383), (0.7175, -1.271, 0.3383), (0.6975, -1.251, 0.3383)], [], [(16, 4, 13), (14, 6, 18), (15, 21, 12), (45, 1, 3), (18, 7, 16), (7, 20, 4), (17, 25, 19), (19, 27, 15), (13, 5, 14), (9, 0, 1), (5, 24, 6), (6, 22, 7), (4, 26, 5), (11, 3, 2), (2, 0, 41), (13, 15, 12), (18, 15, 14), (18, 17, 19), (13, 17, 16), (12, 23, 17), (46, 42, 44), (22, 29, 20), (20, 34, 26), (21, 31, 23), (23, 33, 25), (26, 28, 24), (25, 35, 27), (27, 30, 21), (24, 32, 22), (28, 43, 10), (29, 43, 34), (33, 1, 35), (30, 2, 31), (35, 0, 30), (31, 3, 33), (29, 47, 8), (28, 47, 32), (37, 39, 38), (40, 37, 42), (46, 36, 40), (44, 39, 46), (42, 38, 44), (16, 7, 4), (14, 5, 6), (15, 27, 21), (45, 9, 1), (18, 6, 7), (7, 22, 20), (17, 23, 25), (19, 25, 27), (13, 4, 5), (41, 0, 9), (5, 26, 24), (6, 24, 22), (4, 20, 26), (11, 45, 3), (41, 11, 2), (13, 14, 15), (18, 19, 15), (18, 16, 17), (13, 12, 17), (12, 21, 23), (46, 40, 42), (22, 32, 29), (20, 29, 34), (21, 30, 31), (23, 31, 33), (26, 34, 28), (25, 33, 35), (27, 35, 30), (24, 28, 32), (28, 34, 43), (29, 8, 43), (33, 3, 1), (30, 0, 2), (1, 0, 35), (31, 2, 3), (29, 32, 47), (28, 10, 47), (37, 36, 39), (40, 36, 37), (46, 39, 36), (44, 38, 39), (42, 37, 38)])
me_cube_053.materials.append(mat_basket)
me_cube_053.use_remesh_preserve_volume = False
me_cube_053.use_remesh_preserve_attributes = False
me_cube_053.use_mirror_vertex_groups = False
me_cube_053.update()
me_cube_054 = bpy.data.meshes.new('Cube.054')
me_cube_054.from_pydata([(-0.8, -1.203, 0.3188), (-0.8, 1.203, 0.3188), (-0.8, -1.203, 0.238), (-0.8, 1.203, 0.238), (-0.8, -1.088, 0.3188), (-0.8, -0.7445, 0.3188), (-0.8, -0.63, 0.3188), (-0.8, -0.2864, 0.3188), (-0.8, -0.1718, 0.3188), (-0.8, 0.1718, 0.3188), (-0.8, 0.2864, 0.3188), (-0.8, 0.63, 0.3188), (-0.8, 0.7445, 0.3188), (-0.8, 1.088, 0.3188), (-0.8, -1.088, 0.238), (-0.8, -0.7445, 0.238), (-0.8, -0.63, 0.238), (-0.8, -0.2864, 0.238), (-0.8, -0.1718, 0.238), (-0.8, 0.1718, 0.238), (-0.8, 0.2864, 0.238), (-0.8, 0.63, 0.238), (-0.8, 0.7445, 0.238), (-0.8, 1.088, 0.238), (0.8, 1.088, 0.3188), (0.8, 1.203, 0.3188), (0.8, 1.088, 0.238), (0.8, 1.203, 0.238), (0.8, -1.203, 0.238), (0.8, -1.203, 0.3188), (0.8, -1.088, 0.3188), (0.8, -0.7445, 0.3188), (0.8, -0.63, 0.3188), (0.8, -0.2864, 0.3188), (0.8, -0.1718, 0.3188), (0.8, 0.1718, 0.3188), (0.8, 0.2864, 0.3188), (0.8, 0.63, 0.3188), (0.8, 0.7445, 0.3188), (0.8, -1.088, 0.238), (0.8, -0.7445, 0.238), (0.8, -0.63, 0.238), (0.8, -0.2864, 0.238), (0.8, -0.1718, 0.238), (0.8, 0.1718, 0.238), (0.8, 0.2864, 0.238), (0.8, 0.63, 0.238), (0.8, 0.7445, 0.238)], [], [(14, 0, 4), (3, 13, 1), (29, 39, 30), (22, 11, 12), (24, 27, 25), (20, 9, 10), (37, 47, 38), (18, 7, 8), (35, 45, 36), (16, 5, 6), (33, 43, 34), (31, 41, 32), (37, 12, 11), (36, 20, 10), (45, 19, 20), (44, 9, 19), (31, 6, 5), (39, 2, 14), (34, 18, 8), (47, 21, 22), (24, 1, 13), (42, 7, 17), (33, 8, 7), (27, 23, 3), (41, 15, 16), (32, 16, 6), (26, 13, 23), (28, 0, 2), (40, 5, 15), (35, 10, 9), (38, 22, 12), (25, 3, 1), (43, 17, 18), (30, 14, 4), (46, 11, 21), (4, 0, 29), (2, 0, 14), (3, 23, 13), (29, 28, 39), (22, 21, 11), (24, 26, 27), (20, 19, 9), (37, 46, 47), (18, 17, 7), (35, 44, 45), (16, 15, 5), (33, 42, 43), (31, 40, 41), (37, 38, 12), (36, 45, 20), (45, 44, 19), (44, 35, 9), (31, 32, 6), (39, 28, 2), (34, 43, 18), (47, 46, 21), (24, 25, 1), (42, 33, 7), (33, 34, 8), (27, 26, 23), (41, 40, 15), (32, 41, 16), (26, 24, 13), (29, 0, 28), (40, 31, 5), (35, 36, 10), (38, 47, 22), (25, 27, 3), (43, 42, 17), (30, 39, 14), (46, 37, 11), (29, 30, 4)])
me_cube_054.materials.append(mat_grey30)
me_cube_054.use_remesh_preserve_volume = False
me_cube_054.use_remesh_preserve_attributes = False
me_cube_054.use_mirror_vertex_groups = False
me_cube_054.update()
me_cube_055 = bpy.data.meshes.new('Cube.055')
me_cube_055.from_pydata([(0.8574, -1.407, 0.318), (0.8574, -1.407, 1.856), (0.9007, -1.432, 0.318), (0.9007, -1.432, 1.856), (0.9007, -1.482, 0.318), (0.9007, -1.482, 1.856), (0.8574, -1.507, 0.318), (0.8574, -1.507, 1.856), (0.8141, -1.482, 0.318), (0.8141, -1.482, 1.856), (0.8141, -1.432, 0.318), (0.8141, -1.432, 1.856), (0.8447, -1.407, 1.886), (0.8754, -1.432, 1.917), (0.8754, -1.482, 1.917), (0.8447, -1.507, 1.886), (0.8141, -1.482, 1.856), (0.8141, -1.432, 1.856), (0.8141, -1.407, 1.899), (0.8141, -1.432, 1.942), (0.8141, -1.482, 1.942), (0.8141, -1.507, 1.899), (0.8141, -1.482, 1.856), (0.8141, -1.432, 1.856), (0.8574, -1.407, 1.498), (0.8574, -1.432, 1.541), (0.8574, -1.482, 1.541), (0.8574, -1.507, 1.498), (0.8574, -1.482, 1.455), (0.8574, -1.432, 1.455), (0.8974, -1.432, 1.498), (0.8774, -1.432, 1.533), (0.8374, -1.432, 1.533), (0.8174, -1.432, 1.498), (0.8374, -1.432, 1.463), (0.8774, -1.432, 1.463), (-0.8574, -1.407, 0.318), (-0.8574, -1.407, 1.856), (-0.9007, -1.432, 0.318), (-0.9007, -1.432, 1.856), (-0.9007, -1.482, 0.318), (-0.9007, -1.482, 1.856), (-0.8574, -1.507, 0.318), (-0.8574, -1.507, 1.856), (-0.8141, -1.482, 0.318), (-0.8141, -1.482, 1.856), (-0.8141, -1.432, 0.318), (-0.8141, -1.432, 1.856), (-0.8447, -1.407, 1.886), (-0.8754, -1.432, 1.917), (-0.8754, -1.482, 1.917), (-0.8447, -1.507, 1.886), (-0.8141, -1.482, 1.856), (-0.8141, -1.432, 1.856), (-0.8141, -1.407, 1.899), (-0.8141, -1.432, 1.942), (-0.8141, -1.482, 1.942), (-0.8141, -1.507, 1.899), (-0.8141, -1.482, 1.856), (-0.8141, -1.432, 1.856), (0.0, -1.432, 1.942), (0.0, -1.407, 1.899), (0.0, -1.482, 1.942), (0.0, -1.507, 1.899), (0.0, -1.482, 1.856), (0.0, -1.432, 1.856), (-0.8574, -1.407, 1.498), (0.0, -1.407, 1.498), (-0.8574, -1.432, 1.541), (0.0, -1.432, 1.541), (-0.8574, -1.482, 1.541), (0.0, -1.482, 1.541), (-0.8574, -1.507, 1.498), (0.0, -1.507, 1.498), (-0.8574, -1.482, 1.455), (0.0, -1.482, 1.455), (-0.8574, -1.432, 1.455), (0.0, -1.432, 1.455), (-0.8974, -1.432, 1.498), (-0.8774, -1.432, 1.533), (-0.8374, -1.432, 1.533), (-0.8174, -1.432, 1.498), (-0.8374, -1.432, 1.463), (-0.8774, -1.432, 1.463), (0.8574, 1.407, 0.318), (0.8574, 1.407, 1.856), (0.9007, 1.432, 0.318), (0.9007, 1.432, 1.856), (0.9007, 1.482, 0.318), (0.9007, 1.482, 1.856), (0.8574, 1.507, 0.318), (0.8574, 1.507, 1.856), (0.8141, 1.482, 0.318), (0.8141, 1.482, 1.856), (0.8141, 1.432, 0.318), (0.8141, 1.432, 1.856), (0.8447, 1.407, 1.886), (0.8754, 1.432, 1.917), (0.8754, 1.482, 1.917), (0.8447, 1.507, 1.886), (0.8141, 1.482, 1.856), (0.8141, 1.432, 1.856), (0.8141, 1.407, 1.899), (0.8141, 1.432, 1.942), (0.8141, 1.482, 1.942), (0.8141, 1.507, 1.899), (0.8141, 1.482, 1.856), (0.8141, 1.432, 1.856), (0.8574, 1.407, 1.498), (0.8574, 1.432, 1.541), (0.8574, 1.482, 1.541), (0.8574, 1.507, 1.498), (0.8574, 1.482, 1.455), (0.8574, 1.432, 1.455), (0.8974, 1.432, 1.498), (0.8974, 0.0, 1.498), (0.8774, 1.432, 1.533), (0.8774, 0.0, 1.533), (0.8374, 1.432, 1.533), (0.8374, 0.0, 1.533), (0.8174, 1.432, 1.498), (0.8174, 0.0, 1.498), (0.8374, 1.432, 1.463), (0.8374, 0.0, 1.463), (0.8774, 1.432, 1.463), (0.8774, 0.0, 1.463), (-0.8574, 1.407, 0.318), (-0.8574, 1.407, 1.856), (-0.9007, 1.432, 0.318), (-0.9007, 1.432, 1.856), (-0.9007, 1.482, 0.318), (-0.9007, 1.482, 1.856), (-0.8574, 1.507, 0.318), (-0.8574, 1.507, 1.856), (-0.8141, 1.482, 0.318), (-0.8141, 1.482, 1.856), (-0.8141, 1.432, 0.318), (-0.8141, 1.432, 1.856), (-0.8447, 1.407, 1.886), (-0.8754, 1.432, 1.917), (-0.8754, 1.482, 1.917), (-0.8447, 1.507, 1.886), (-0.8141, 1.482, 1.856), (-0.8141, 1.432, 1.856), (-0.8141, 1.407, 1.899), (-0.8141, 1.432, 1.942), (-0.8141, 1.482, 1.942), (-0.8141, 1.507, 1.899), (-0.8141, 1.482, 1.856), (-0.8141, 1.432, 1.856), (0.0, 1.432, 1.942), (0.0, 1.407, 1.899), (0.0, 1.482, 1.942), (0.0, 1.507, 1.899), (0.0, 1.482, 1.856), (0.0, 1.432, 1.856), (-0.8574, 1.407, 1.498), (0.0, 1.407, 1.498), (-0.8574, 1.432, 1.541), (0.0, 1.432, 1.541), (-0.8574, 1.482, 1.541), (0.0, 1.482, 1.541), (-0.8574, 1.507, 1.498), (0.0, 1.507, 1.498), (-0.8574, 1.482, 1.455), (0.0, 1.482, 1.455), (-0.8574, 1.432, 1.455), (0.0, 1.432, 1.455), (-0.8974, 1.432, 1.498), (-0.8974, 0.0, 1.498), (-0.8774, 1.432, 1.533), (-0.8774, 0.0, 1.533), (-0.8374, 1.432, 1.533), (-0.8374, 0.0, 1.533), (-0.8174, 1.432, 1.498), (-0.8174, 0.0, 1.498), (-0.8374, 1.432, 1.463), (-0.8374, 0.0, 1.463), (-0.8774, 1.432, 1.463), (-0.8774, 0.0, 1.463)], [], [(2, 0, 1), (3, 4, 2), (5, 6, 4), (7, 8, 6), (11, 16, 17), (9, 10, 8), (11, 0, 10), (4, 6, 10), (12, 23, 18), (1, 13, 3), (5, 15, 7), (1, 17, 12), (9, 15, 16), (3, 14, 5), (22, 65, 23), (16, 21, 22), (13, 20, 14), (17, 22, 23), (15, 20, 21), (12, 19, 13), (20, 63, 21), (18, 60, 19), (18, 65, 61), (21, 64, 22), (19, 62, 20), (67, 25, 24), (69, 26, 25), (71, 27, 26), (73, 28, 27), (75, 29, 28), (77, 24, 29), (26, 27, 29), (115, 31, 30), (117, 32, 31), (119, 33, 32), (121, 34, 33), (123, 35, 34), (125, 30, 35), (32, 33, 35), (38, 37, 36), (40, 39, 38), (42, 41, 40), (44, 43, 42), (47, 52, 45), (46, 45, 44), (36, 47, 46), (46, 40, 38), (48, 59, 53), (49, 37, 39), (43, 50, 41), (37, 53, 47), (45, 51, 43), (50, 39, 41), (65, 58, 59), (52, 57, 51), (56, 49, 50), (53, 58, 52), (51, 56, 50), (55, 48, 49), (62, 65, 61), (63, 56, 57), (60, 54, 55), (54, 65, 59), (64, 57, 58), (62, 55, 56), (68, 67, 66), (70, 69, 68), (72, 71, 70), (74, 73, 72), (71, 75, 67), (76, 75, 74), (66, 77, 76), (76, 70, 68), (79, 169, 78), (80, 171, 79), (81, 173, 80), (82, 175, 81), (83, 177, 82), (78, 179, 83), (83, 80, 79), (86, 85, 84), (88, 87, 86), (90, 89, 88), (92, 91, 90), (95, 100, 93), (94, 93, 92), (84, 95, 94), (94, 88, 86), (96, 107, 101), (97, 85, 87), (91, 98, 89), (85, 101, 95), (93, 99, 91), (98, 87, 89), (155, 106, 107), (100, 105, 99), (104, 97, 98), (101, 106, 100), (99, 104, 98), (103, 96, 97), (153, 104, 105), (150, 102, 103), (102, 155, 107), (154, 105, 106), (152, 103, 104), (109, 157, 108), (110, 159, 109), (111, 161, 110), (112, 163, 111), (113, 165, 112), (108, 167, 113), (113, 110, 109), (116, 115, 114), (118, 117, 116), (120, 119, 118), (122, 121, 120), (119, 125, 115), (124, 123, 122), (114, 125, 124), (124, 118, 116), (127, 128, 126), (129, 130, 128), (131, 132, 130), (133, 134, 132), (137, 142, 143), (135, 136, 134), (137, 126, 136), (130, 132, 136), (138, 149, 144), (127, 139, 129), (131, 141, 133), (127, 143, 138), (135, 141, 142), (129, 140, 131), (148, 155, 149), (142, 147, 148), (139, 146, 140), (143, 148, 149), (141, 146, 147), (138, 145, 139), (155, 154, 152), (146, 153, 147), (144, 150, 145), (144, 155, 151), (147, 154, 148), (145, 152, 146), (157, 158, 156), (159, 160, 158), (161, 162, 160), (163, 164, 162), (157, 165, 161), (165, 166, 164), (167, 156, 166), (160, 162, 166), (169, 170, 168), (171, 172, 170), (173, 174, 172), (175, 176, 174), (179, 177, 173), (177, 178, 176), (179, 168, 178), (172, 174, 178), (1, 3, 2), (3, 5, 4), (5, 7, 6), (7, 9, 8), (11, 9, 16), (9, 11, 10), (1, 0, 11), (10, 0, 2), (2, 4, 10), (6, 8, 10), (12, 17, 23), (1, 12, 13), (5, 14, 15), (1, 11, 17), (9, 7, 15), (3, 13, 14), (22, 64, 65), (16, 15, 21), (13, 19, 20), (17, 16, 22), (15, 14, 20), (12, 18, 19), (20, 62, 63), (18, 61, 60), (18, 23, 65), (21, 63, 64), (19, 60, 62), (67, 69, 25), (69, 71, 26), (71, 73, 27), (73, 75, 28), (75, 77, 29), (77, 67, 24), (29, 24, 25), (25, 26, 29), (27, 28, 29), (115, 117, 31), (117, 119, 32), (119, 121, 33), (121, 123, 34), (123, 125, 35), (125, 115, 30), (35, 30, 31), (31, 32, 35), (33, 34, 35), (38, 39, 37), (40, 41, 39), (42, 43, 41), (44, 45, 43), (47, 53, 52), (46, 47, 45), (36, 37, 47), (38, 36, 46), (46, 44, 42), (42, 40, 46), (48, 54, 59), (49, 48, 37), (43, 51, 50), (37, 48, 53), (45, 52, 51), (50, 49, 39), (65, 64, 58), (52, 58, 57), (56, 55, 49), (53, 59, 58), (51, 57, 56), (55, 54, 48), (61, 60, 62), (62, 63, 64), (64, 65, 62), (63, 62, 56), (60, 61, 54), (54, 61, 65), (64, 63, 57), (62, 60, 55), (68, 69, 67), (70, 71, 69), (72, 73, 71), (74, 75, 73), (67, 69, 71), (71, 73, 75), (75, 77, 67), (76, 77, 75), (66, 67, 77), (68, 66, 76), (76, 74, 72), (72, 70, 76), (79, 171, 169), (80, 173, 171), (81, 175, 173), (82, 177, 175), (83, 179, 177), (78, 169, 179), (79, 78, 83), (83, 82, 81), (81, 80, 83), (86, 87, 85), (88, 89, 87), (90, 91, 89), (92, 93, 91), (95, 101, 100), (94, 95, 93), (84, 85, 95), (86, 84, 94), (94, 92, 90), (90, 88, 94), (96, 102, 107), (97, 96, 85), (91, 99, 98), (85, 96, 101), (93, 100, 99), (98, 97, 87), (155, 154, 106), (100, 106, 105), (104, 103, 97), (101, 107, 106), (99, 105, 104), (103, 102, 96), (153, 152, 104), (150, 151, 102), (102, 151, 155), (154, 153, 105), (152, 150, 103), (109, 159, 157), (110, 161, 159), (111, 163, 161), (112, 165, 163), (113, 167, 165), (108, 157, 167), (109, 108, 113), (113, 112, 111), (111, 110, 113), (116, 117, 115), (118, 119, 117), (120, 121, 119), (122, 123, 121), (115, 117, 119), (119, 121, 123), (123, 125, 119), (124, 125, 123), (114, 115, 125), (116, 114, 124), (124, 122, 120), (120, 118, 124), (127, 129, 128), (129, 131, 130), (131, 133, 132), (133, 135, 134), (137, 135, 142), (135, 137, 136), (137, 127, 126), (136, 126, 128), (128, 130, 136), (132, 134, 136), (138, 143, 149), (127, 138, 139), (131, 140, 141), (127, 137, 143), (135, 133, 141), (129, 139, 140), (148, 154, 155), (142, 141, 147), (139, 145, 146), (143, 142, 148), (141, 140, 146), (138, 144, 145), (152, 150, 151), (151, 155, 152), (154, 153, 152), (146, 152, 153), (144, 151, 150), (144, 149, 155), (147, 153, 154), (145, 150, 152), (157, 159, 158), (159, 161, 160), (161, 163, 162), (163, 165, 164), (161, 159, 157), (157, 167, 165), (165, 163, 161), (165, 167, 166), (167, 157, 156), (166, 156, 158), (158, 160, 166), (162, 164, 166), (169, 171, 170), (171, 173, 172), (173, 175, 174), (175, 177, 176), (173, 171, 169), (169, 179, 173), (177, 175, 173), (177, 179, 178), (179, 169, 168), (178, 168, 170), (170, 172, 178), (174, 176, 178)])
me_cube_055.materials.append(mat_grey30)
me_cube_055.use_remesh_preserve_volume = False
me_cube_055.use_remesh_preserve_attributes = False
me_cube_055.use_mirror_vertex_groups = False
me_cube_055.update()
me_cube_056 = bpy.data.meshes.new('Cube.056')
me_cube_056.from_pydata([(-0.95, -1.55, 0.2), (-0.95, 1.55, 0.2), (0.95, -1.55, 0.2), (0.95, 1.55, 0.2), (-0.8, -1.4, 0.3188), (-0.8, 1.4, 0.3188), (0.8, 1.4, 0.3188), (0.8, -1.4, 0.3188), (-0.8, -1.4, 0.2), (-0.8, 1.4, 0.2), (0.8, 1.4, 0.2), (0.8, -1.4, 0.2), (-0.95, -1.55, 0.2756), (-0.9148, -1.515, 0.3188), (-0.9148, 1.515, 0.3188), (-0.95, 1.55, 0.2756), (0.9148, -1.515, 0.3188), (0.95, -1.55, 0.2756), (0.9148, 1.515, 0.3188), (0.95, 1.55, 0.2756)], [], [(13, 7, 4), (18, 5, 6), (15, 0, 12), (10, 1, 3), (18, 7, 16), (7, 8, 4), (17, 3, 19), (19, 1, 15), (13, 5, 14), (9, 0, 1), (5, 10, 6), (6, 11, 7), (4, 9, 5), (11, 3, 2), (2, 0, 8), (14, 12, 13), (18, 15, 14), (16, 19, 18), (13, 17, 16), (12, 2, 17), (13, 16, 7), (18, 14, 5), (1, 0, 15), (10, 9, 1), (18, 6, 7), (7, 11, 8), (17, 2, 3), (19, 3, 1), (13, 4, 5), (8, 0, 9), (5, 9, 10), (6, 10, 11), (4, 8, 9), (11, 10, 3), (8, 11, 2), (14, 15, 12), (18, 19, 15), (16, 17, 19), (13, 12, 17), (12, 0, 2)])
me_cube_056.materials.append(mat_grey50)
me_cube_056.use_remesh_preserve_volume = False
me_cube_056.use_remesh_preserve_attributes = False
me_cube_056.use_mirror_vertex_groups = False
me_cube_056.update()
me_cube_057 = bpy.data.meshes.new('Cube.057')
me_cube_057.from_pydata([(8.165, -14.3, 0.64), (9.335, -14.3, 0.64), (8.165, -14.5, 0.2936), (9.335, -14.5, 0.2936), (8.165, -14.9, 0.2936), (9.335, -14.9, 0.2936), (8.165, -15.1, 0.64), (9.335, -15.1, 0.64), (8.165, -14.9, 0.9864), (9.335, -14.9, 0.9864), (8.165, -14.5, 0.9864), (9.335, -14.5, 0.9864), (-9.335, -14.3, 0.64), (-8.165, -14.3, 0.64), (-9.335, -14.5, 0.2936), (-8.165, -14.5, 0.2936), (-9.335, -14.9, 0.2936), (-8.165, -14.9, 0.2936), (-9.335, -15.1, 0.64), (-8.165, -15.1, 0.64), (-9.335, -14.9, 0.9864), (-8.165, -14.9, 0.9864), (-9.335, -14.5, 0.9864), (-8.165, -14.5, 0.9864), (-9.335, 14.06, 0.64), (-8.165, 14.06, 0.64), (-9.335, 13.86, 0.2936), (-8.165, 13.86, 0.2936), (-9.335, 13.46, 0.2936), (-8.165, 13.46, 0.2936), (-9.335, 13.26, 0.64), (-8.165, 13.26, 0.64), (-9.335, 13.46, 0.9864), (-8.165, 13.46, 0.9864), (-9.335, 13.86, 0.9864), (-8.165, 13.86, 0.9864), (8.165, 14.06, 0.64), (9.335, 14.06, 0.64), (8.165, 13.86, 0.2936), (9.335, 13.86, 0.2936), (8.165, 13.46, 0.2936), (9.335, 13.46, 0.2936), (8.165, 13.26, 0.64), (9.335, 13.26, 0.64), (8.165, 13.46, 0.9864), (9.335, 13.46, 0.9864), (8.165, 13.86, 0.9864), (9.335, 13.86, 0.9864), (7.515, -15.87, 2.2), (7.515, -15.87, 2.72), (7.515, -12.49, 2.2), (7.515, -12.49, 2.72), (9.985, -15.87, 2.2), (9.985, -15.87, 2.72), (9.985, -12.49, 2.2), (9.985, -12.49, 2.72), (8.75, -13.53, 1.94), (8.75, -13.53, 2.2), (9.313, -13.85, 1.94), (9.313, -13.85, 2.2), (9.313, -14.5, 1.94), (9.313, -14.5, 2.2), (8.75, -14.83, 1.94), (8.75, -14.83, 2.2), (8.187, -14.5, 1.94), (8.187, -14.5, 2.2), (8.187, -13.85, 1.94), (8.187, -13.85, 2.2), (7.905, -15.09, 1.81), (7.905, -15.09, 1.94), (7.905, -13.27, 1.81), (7.905, -13.27, 1.94), (9.595, -15.09, 1.81), (9.595, -15.09, 1.94), (9.595, -13.27, 1.81), (9.595, -13.27, 1.94), (9.335, -13.27, 1.81), (8.165, -13.27, 1.81), (8.165, -15.09, 1.81), (9.335, -15.09, 1.81), (7.905, -14.31, 0.12), (7.905, -15.09, 0.12), (8.165, -14.31, 0.12), (9.595, -15.09, 0.12), (9.595, -14.31, 0.12), (9.335, -15.09, 0.12), (9.335, -14.31, 0.12), (8.165, -15.09, 0.12), (-7.515, -15.87, 2.2), (-7.515, -15.87, 2.72), (-7.515, -12.49, 2.2), (-7.515, -12.49, 2.72), (-9.985, -15.87, 2.2), (-9.985, -15.87, 2.72), (-9.985, -12.49, 2.2), (-9.985, -12.49, 2.72), (-8.75, -13.53, 1.94), (-8.75, -13.53, 2.2), (-9.313, -13.85, 1.94), (-9.313, -13.85, 2.2), (-9.313, -14.5, 1.94), (-9.313, -14.5, 2.2), (-8.75, -14.83, 1.94), (-8.75, -14.83, 2.2), (-8.187, -14.5, 1.94), (-8.187, -14.5, 2.2), (-8.187, -13.85, 1.94), (-8.187, -13.85, 2.2), (-7.905, -15.09, 1.81), (-7.905, -15.09, 1.94), (-7.905, -13.27, 1.81), (-7.905, -13.27, 1.94), (-9.595, -15.09, 1.81), (-9.595, -15.09, 1.94), (-9.595, -13.27, 1.81), (-9.595, -13.27, 1.94), (-9.335, -13.27, 1.81), (-8.165, -13.27, 1.81), (-8.165, -15.09, 1.81), (-9.335, -15.09, 1.81), (-7.905, -14.31, 0.12), (-7.905, -15.09, 0.12), (-8.165, -14.31, 0.12), (-9.595, -15.09, 0.12), (-9.595, -14.31, 0.12), (-9.335, -15.09, 0.12), (-9.335, -14.31, 0.12), (-8.165, -15.09, 0.12), (-7.515, 12.49, 2.2), (-7.515, 12.49, 2.72), (-7.515, 15.87, 2.2), (-7.515, 15.87, 2.72), (-9.985, 12.49, 2.2), (-9.985, 12.49, 2.72), (-9.985, 15.87, 2.2), (-9.985, 15.87, 2.72), (-8.75, 14.83, 1.94), (-8.75, 14.83, 2.2), (-9.313, 14.5, 1.94), (-9.313, 14.5, 2.2), (-9.313, 13.85, 1.94), (-9.313, 13.85, 2.2), (-8.75, 13.53, 1.94), (-8.75, 13.53, 2.2), (-8.187, 13.85, 1.94), (-8.187, 13.85, 2.2), (-8.187, 14.5, 1.94), (-8.187, 14.5, 2.2), (-7.905, 13.27, 1.81), (-7.905, 13.27, 1.94), (-7.905, 15.09, 1.81), (-7.905, 15.09, 1.94), (-9.595, 13.27, 1.81), (-9.595, 13.27, 1.94), (-9.595, 15.09, 1.81), (-9.595, 15.09, 1.94), (-9.335, 15.09, 1.81), (-8.165, 15.09, 1.81), (-8.165, 13.27, 1.81), (-9.335, 13.27, 1.81), (-7.905, 14.05, 0.12), (-7.905, 13.27, 0.12), (-8.165, 14.05, 0.12), (-9.595, 13.27, 0.12), (-9.595, 14.05, 0.12), (-9.335, 13.27, 0.12), (-9.335, 14.05, 0.12), (-8.165, 13.27, 0.12), (7.515, 12.49, 2.2), (7.515, 12.49, 2.72), (7.515, 15.87, 2.2), (7.515, 15.87, 2.72), (9.985, 12.49, 2.2), (9.985, 12.49, 2.72), (9.985, 15.87, 2.2), (9.985, 15.87, 2.72), (8.75, 14.83, 1.94), (8.75, 14.83, 2.2), (9.313, 14.5, 1.94), (9.313, 14.5, 2.2), (9.313, 13.85, 1.94), (9.313, 13.85, 2.2), (8.75, 13.53, 1.94), (8.75, 13.53, 2.2), (8.187, 13.85, 1.94), (8.187, 13.85, 2.2), (8.187, 14.5, 1.94), (8.187, 14.5, 2.2), (7.905, 13.27, 1.81), (7.905, 13.27, 1.94), (7.905, 15.09, 1.81), (7.905, 15.09, 1.94), (9.595, 13.27, 1.81), (9.595, 13.27, 1.94), (9.595, 15.09, 1.81), (9.595, 15.09, 1.94), (9.335, 15.09, 1.81), (8.165, 15.09, 1.81), (8.165, 13.27, 1.81), (9.335, 13.27, 1.81), (7.905, 14.05, 0.12), (7.905, 13.27, 0.12), (8.165, 14.05, 0.12), (9.595, 13.27, 0.12), (9.595, 14.05, 0.12), (9.335, 13.27, 0.12), (9.335, 14.05, 0.12), (8.165, 13.27, 0.12)], [], [(0, 3, 2), (2, 5, 4), (5, 6, 4), (7, 8, 6), (1, 9, 5), (9, 10, 8), (1, 0, 10), (2, 6, 10), (12, 15, 14), (14, 17, 16), (16, 19, 18), (19, 20, 18), (13, 21, 17), (21, 22, 20), (22, 13, 12), (14, 18, 22), (24, 27, 26), (26, 29, 28), (29, 30, 28), (31, 32, 30), (25, 33, 27), (33, 34, 32), (35, 24, 34), (28, 30, 34), (36, 39, 38), (38, 41, 40), (41, 42, 40), (43, 44, 42), (37, 45, 39), (45, 46, 44), (47, 36, 46), (40, 42, 46), (51, 48, 49), (55, 50, 51), (53, 54, 55), (49, 52, 53), (50, 52, 48), (55, 49, 53), (57, 58, 56), (59, 60, 58), (61, 62, 60), (63, 64, 62), (57, 63, 61), (65, 66, 64), (67, 56, 66), (58, 62, 56), (71, 68, 69), (75, 76, 77), (73, 74, 75), (69, 78, 79), (77, 80, 70), (75, 69, 73), (79, 86, 85), (77, 79, 78), (86, 83, 85), (80, 87, 81), (79, 83, 72), (72, 84, 74), (78, 82, 77), (68, 87, 78), (68, 80, 81), (74, 86, 76), (88, 91, 89), (90, 95, 91), (94, 93, 95), (92, 89, 93), (92, 90, 88), (89, 95, 93), (98, 97, 96), (100, 99, 98), (102, 101, 100), (104, 103, 102), (103, 105, 97), (106, 105, 104), (96, 107, 106), (106, 102, 96), (108, 111, 109), (116, 114, 115), (114, 113, 115), (118, 108, 109), (120, 117, 110), (109, 115, 113), (119, 126, 116), (119, 117, 118), (123, 126, 125), (127, 120, 121), (123, 119, 112), (124, 112, 114), (122, 118, 117), (127, 108, 118), (108, 120, 110), (126, 114, 116), (128, 131, 129), (130, 135, 131), (134, 133, 135), (132, 129, 133), (132, 130, 128), (129, 135, 133), (138, 137, 136), (140, 139, 138), (142, 141, 140), (144, 143, 142), (143, 145, 137), (146, 145, 144), (136, 147, 146), (146, 142, 136), (148, 151, 149), (156, 154, 155), (154, 153, 155), (158, 148, 149), (160, 157, 150), (149, 155, 153), (159, 166, 156), (159, 157, 158), (163, 166, 165), (167, 160, 161), (163, 159, 152), (164, 152, 154), (162, 158, 157), (167, 148, 158), (148, 160, 150), (166, 154, 156), (171, 168, 169), (175, 170, 171), (173, 174, 175), (169, 172, 173), (170, 172, 168), (175, 169, 173), (177, 178, 176), (179, 180, 178), (181, 182, 180), (183, 184, 182), (177, 183, 181), (185, 186, 184), (187, 176, 186), (178, 182, 176), (191, 188, 189), (195, 196, 197), (193, 194, 195), (189, 198, 199), (197, 200, 190), (195, 189, 193), (199, 206, 205), (197, 199, 198), (206, 203, 205), (200, 207, 201), (199, 203, 192), (192, 204, 194), (198, 202, 197), (188, 207, 198), (188, 200, 201), (194, 206, 196), (0, 1, 3), (2, 3, 5), (5, 7, 6), (7, 9, 8), (5, 3, 1), (1, 11, 9), (9, 7, 5), (9, 11, 10), (10, 11, 1), (10, 0, 2), (2, 4, 6), (6, 8, 10), (12, 13, 15), (14, 15, 17), (16, 17, 19), (19, 21, 20), (17, 15, 13), (13, 23, 21), (21, 19, 17), (21, 23, 22), (22, 23, 13), (22, 12, 14), (14, 16, 18), (18, 20, 22), (24, 25, 27), (26, 27, 29), (29, 31, 30), (31, 33, 32), (29, 27, 33), (25, 35, 33), (33, 31, 29), (33, 35, 34), (35, 25, 24), (34, 24, 26), (26, 28, 34), (30, 32, 34), (36, 37, 39), (38, 39, 41), (41, 43, 42), (43, 45, 44), (41, 39, 45), (37, 47, 45), (45, 43, 41), (45, 47, 46), (47, 37, 36), (46, 36, 38), (38, 40, 46), (42, 44, 46), (51, 50, 48), (55, 54, 50), (53, 52, 54), (49, 48, 52), (50, 54, 52), (55, 51, 49), (57, 59, 58), (59, 61, 60), (61, 63, 62), (63, 65, 64), (61, 59, 57), (57, 67, 65), (65, 63, 57), (65, 67, 66), (67, 57, 56), (66, 56, 62), (58, 60, 62), (62, 64, 66), (71, 70, 68), (70, 71, 77), (75, 74, 76), (77, 71, 75), (73, 72, 74), (72, 73, 79), (69, 68, 78), (79, 73, 69), (77, 82, 80), (75, 71, 69), (79, 76, 86), (77, 76, 79), (86, 84, 83), (80, 82, 87), (79, 85, 83), (72, 83, 84), (78, 87, 82), (68, 81, 87), (68, 70, 80), (74, 84, 86), (88, 90, 91), (90, 94, 95), (94, 92, 93), (92, 88, 89), (92, 94, 90), (89, 91, 95), (98, 99, 97), (100, 101, 99), (102, 103, 101), (104, 105, 103), (97, 99, 101), (101, 103, 97), (105, 107, 97), (106, 107, 105), (96, 97, 107), (98, 96, 102), (106, 104, 102), (102, 100, 98), (108, 110, 111), (115, 111, 117), (117, 116, 115), (111, 110, 117), (114, 112, 113), (109, 113, 119), (119, 118, 109), (113, 112, 119), (120, 122, 117), (109, 111, 115), (119, 125, 126), (119, 116, 117), (123, 124, 126), (127, 122, 120), (123, 125, 119), (124, 123, 112), (122, 127, 118), (127, 121, 108), (108, 121, 120), (126, 124, 114), (128, 130, 131), (130, 134, 135), (134, 132, 133), (132, 128, 129), (132, 134, 130), (129, 131, 135), (138, 139, 137), (140, 141, 139), (142, 143, 141), (144, 145, 143), (137, 139, 141), (141, 143, 137), (145, 147, 137), (146, 147, 145), (136, 137, 147), (138, 136, 142), (146, 144, 142), (142, 140, 138), (148, 150, 151), (155, 151, 157), (157, 156, 155), (151, 150, 157), (154, 152, 153), (149, 153, 159), (159, 158, 149), (153, 152, 159), (160, 162, 157), (149, 151, 155), (159, 165, 166), (159, 156, 157), (163, 164, 166), (167, 162, 160), (163, 165, 159), (164, 163, 152), (162, 167, 158), (167, 161, 148), (148, 161, 160), (166, 164, 154), (171, 170, 168), (175, 174, 170), (173, 172, 174), (169, 168, 172), (170, 174, 172), (175, 171, 169), (177, 179, 178), (179, 181, 180), (181, 183, 182), (183, 185, 184), (181, 179, 177), (177, 187, 185), (185, 183, 177), (185, 187, 186), (187, 177, 176), (186, 176, 182), (178, 180, 182), (182, 184, 186), (191, 190, 188), (190, 191, 197), (195, 194, 196), (197, 191, 195), (193, 192, 194), (192, 193, 199), (189, 188, 198), (199, 193, 189), (197, 202, 200), (195, 191, 189), (199, 196, 206), (197, 196, 199), (206, 204, 203), (200, 202, 207), (199, 205, 203), (192, 203, 204), (198, 207, 202), (188, 201, 207), (188, 190, 200), (194, 204, 206)])
me_cube_057.materials.append(mat_grey50)
me_cube_057.use_remesh_preserve_volume = False
me_cube_057.use_remesh_preserve_attributes = False
me_cube_057.use_mirror_vertex_groups = False
me_cube_057.update()
arm_armature = bpy.data.armatures.new('Armature')  # bones are not reproduced

# ---- objects
ob_shape = bpy.data.objects.new('Shape', None)
ob_detail32 = bpy.data.objects.new('Detail32', None)
ob_laundrycart_skele = bpy.data.objects.new('laundrycart_skele', arm_armature)
ob_wheel2 = bpy.data.objects.new('wheel2', me_cube_059)
ob_wheel3 = bpy.data.objects.new('wheel3', me_cube_060)
ob_wheel4 = bpy.data.objects.new('wheel4', me_cube_061)
ob_wheel1 = bpy.data.objects.new('wheel1', me_cube_058)
ob_hands = bpy.data.objects.new('hands', me_base_mesh_000)
ob_basket = bpy.data.objects.new('basket', me_cube_053)
ob_crossbeam = bpy.data.objects.new('crossbeam', me_cube_054)
ob_frame = bpy.data.objects.new('frame', me_cube_055)
ob_frame_base = bpy.data.objects.new('frame base', me_cube_056)
ob_wheel_mounts = bpy.data.objects.new('wheel mounts', me_cube_057)

# ---- transforms, parenting, visibility, modifiers, constraints
ob_shape.location = (0.0, 0.3463, 0.0)
ob_shape.scale = (1.0, 0.4224, 1.0)
ob_shape.lock_rotations_4d = False
ob_shape.empty_display_type = 'ARROWS'
ob_shape.empty_image_offset = (0.0, 0.0)
ob_shape.lineart.crease_threshold = 0.0
ob_detail32.parent = ob_shape
ob_detail32.location = (0.0, 0.0, 0.0)
ob_detail32.lock_rotations_4d = False
ob_detail32.empty_display_type = 'ARROWS'
ob_detail32.empty_image_offset = (0.0, 0.0)
ob_detail32.lineart.crease_threshold = 0.0
ob_laundrycart_skele.parent = ob_detail32
ob_laundrycart_skele.location = (0.0, 0.0, 0.0)
ob_laundrycart_skele.rotation_euler = (-1.571, -2.22e-16, 2.22e-16)
ob_laundrycart_skele.lock_rotations_4d = False
ob_laundrycart_skele.empty_display_type = 'ARROWS'
ob_laundrycart_skele.lineart.crease_threshold = 0.0
ob_wheel2.parent = ob_laundrycart_skele
ob_wheel2.matrix_parent_inverse = Matrix(((-8.762e-08, -1.0, -3.635e-07, -1.47), (1.0, -1.192e-07, -1.984e-09, -1.275), (1.252e-09, -3.651e-07, 1.0, -0.104), (0.0, 0.0, 0.0, 1.0)))
ob_wheel2.location = (0.0, 0.0, 0.04)
ob_wheel2.scale = (0.1, 0.1, 0.1)
ob_wheel2.lineart.crease_threshold = 0.0
ob_wheel3.parent = ob_laundrycart_skele
ob_wheel3.matrix_parent_inverse = Matrix(((-1.752e-07, -1.0, 8.742e-08, -1.47), (-1.0, 5.96e-08, 1.984e-09, -1.275), (4.947e-09, -8.941e-08, -1.0, 0.104), (0.0, 0.0, 0.0, 1.0)))
ob_wheel3.location = (0.0, 0.0, 0.04)
ob_wheel3.scale = (0.1, 0.1, 0.1)
ob_wheel3.lineart.crease_threshold = 0.0
ob_wheel4.parent = ob_laundrycart_skele
ob_wheel4.matrix_parent_inverse = Matrix(((-8.142e-08, -1.0, 8.742e-08, 1.366), (-1.0, 1.192e-07, 1.984e-09, -1.275), (1.252e-09, -8.941e-08, -1.0, 0.104), (0.0, 0.0, 0.0, 1.0)))
ob_wheel4.location = (0.0, 0.0, 0.04)
ob_wheel4.scale = (0.1, 0.1, 0.1)
ob_wheel4.lineart.crease_threshold = 0.0
ob_wheel1.parent = ob_laundrycart_skele
ob_wheel1.matrix_parent_inverse = Matrix(((-8.142e-08, -1.0, -1.36e-07, 1.366), (1.0, -5.96e-08, 7.252e-08, -1.275), (-7.576e-08, -1.341e-07, 1.0, -0.104), (0.0, 0.0, 0.0, 1.0)))
ob_wheel1.location = (0.0, 0.0, 0.04)
ob_wheel1.scale = (0.1, 0.1, 0.1)
ob_wheel1.lineart.crease_threshold = 0.0
ob_hands.parent = ob_detail32
ob_hands.parent_type = ''
ob_hands.matrix_parent_inverse = Matrix(((-1.0, 1.421e-14, 1.51e-07, -2.431e-07), (-6.378e-15, -1.0, 1.192e-07, -1.957), (1.51e-07, 1.192e-07, 1.0, -1.61), (0.0, 0.0, 0.0, 1.0)))
ob_hands.location = (0.0, -1.957, 1.61)
ob_hands.rotation_euler = (-1.571, -3.142, -2.842e-14)
ob_hands.lineart.crease_threshold = 0.0
ob_basket.parent = ob_detail32
ob_basket.location = (0.0, 0.0, 0.112)
ob_basket.lineart.crease_threshold = 0.0
ob_crossbeam.parent = ob_detail32
ob_crossbeam.location = (0.0, 0.0, 0.112)
ob_crossbeam.lineart.crease_threshold = 0.0
ob_frame.parent = ob_detail32
ob_frame.location = (0.0, 0.0, 0.112)
ob_frame.lineart.crease_threshold = 0.0
ob_frame_base.parent = ob_detail32
ob_frame_base.location = (0.0, 0.0, 0.112)
ob_frame_base.lineart.crease_threshold = 0.0
ob_wheel_mounts.parent = ob_detail32
ob_wheel_mounts.location = (0.0, 0.0, 0.04)
ob_wheel_mounts.scale = (0.1, 0.1, 0.1)
ob_wheel_mounts.lineart.crease_threshold = 0.0

# ---- collection membership
col_collection_1.objects.link(ob_shape)
col_collection_1.objects.link(ob_detail32)
col_collection_1.objects.link(ob_laundrycart_skele)
col_collection_1.objects.link(ob_wheel2)
col_collection_1.objects.link(ob_wheel3)
col_collection_1.objects.link(ob_wheel4)
col_collection_1.objects.link(ob_wheel1)
col_collection_1.objects.link(ob_hands)
col_collection_1.objects.link(ob_basket)
col_collection_1.objects.link(ob_crossbeam)
col_collection_1.objects.link(ob_frame)
col_collection_1.objects.link(ob_frame_base)
col_collection_1.objects.link(ob_wheel_mounts)

# ---- scene / render settings (as saved in the file)
scene.frame_start = 1; scene.frame_end = 250; scene.frame_set(5)
scene.render.engine = 'BLENDER_EEVEE_NEXT'
scene.render.image_settings.color_mode = 'RGB'
scene.render.image_settings.compression = 90
scene.render.dither_intensity = 0.0
scene.cycles.use_denoising = False
scene.cycles.samples = 10
scene.cycles.sampling_pattern = 'TABULATED_SOBOL'
scene.cycles.light_sampling_threshold = 0.0
scene.cycles.use_adaptive_sampling = False
scene.cycles.use_light_tree = False
scene.cycles.blur_glossy = 0.0
scene.cycles.volume_bounces = 1
scene.cycles.pixel_filter_type = 'GAUSSIAN'
scene.cycles.sample_clamp_indirect = 0.0
scene.view_settings.view_transform = 'Raw'
bpy.context.view_layer.update()

# ---- added for rendering (the .blend has no active camera and no usable light): camera, sun
cam_auto = bpy.data.cameras.new('AutoCamera')
cam_auto.lens = 50.0
cam_auto.sensor_width = 36.0
cam_auto.clip_end = 1000.0
ob_auto_camera = bpy.data.objects.new('AutoCamera', cam_auto)
scene.collection.objects.link(ob_auto_camera)
ob_auto_camera.location = (3.69743, -4.81324, 3.98502)
ob_auto_camera.rotation_euler = (1.09748, -7.21219e-08, 0.694738)
scene.camera = ob_auto_camera
light_auto_sun = bpy.data.lights.new('AutoSun', 'SUN')
light_auto_sun.energy = 3.0
light_auto_sun.angle = 0.0523599
ob_auto_sun = bpy.data.objects.new('AutoSun', light_auto_sun)
scene.collection.objects.link(ob_auto_sun)
ob_auto_sun.rotation_euler = (0.872665, 0.174533, 0.523599)
bpy.context.view_layer.update()
